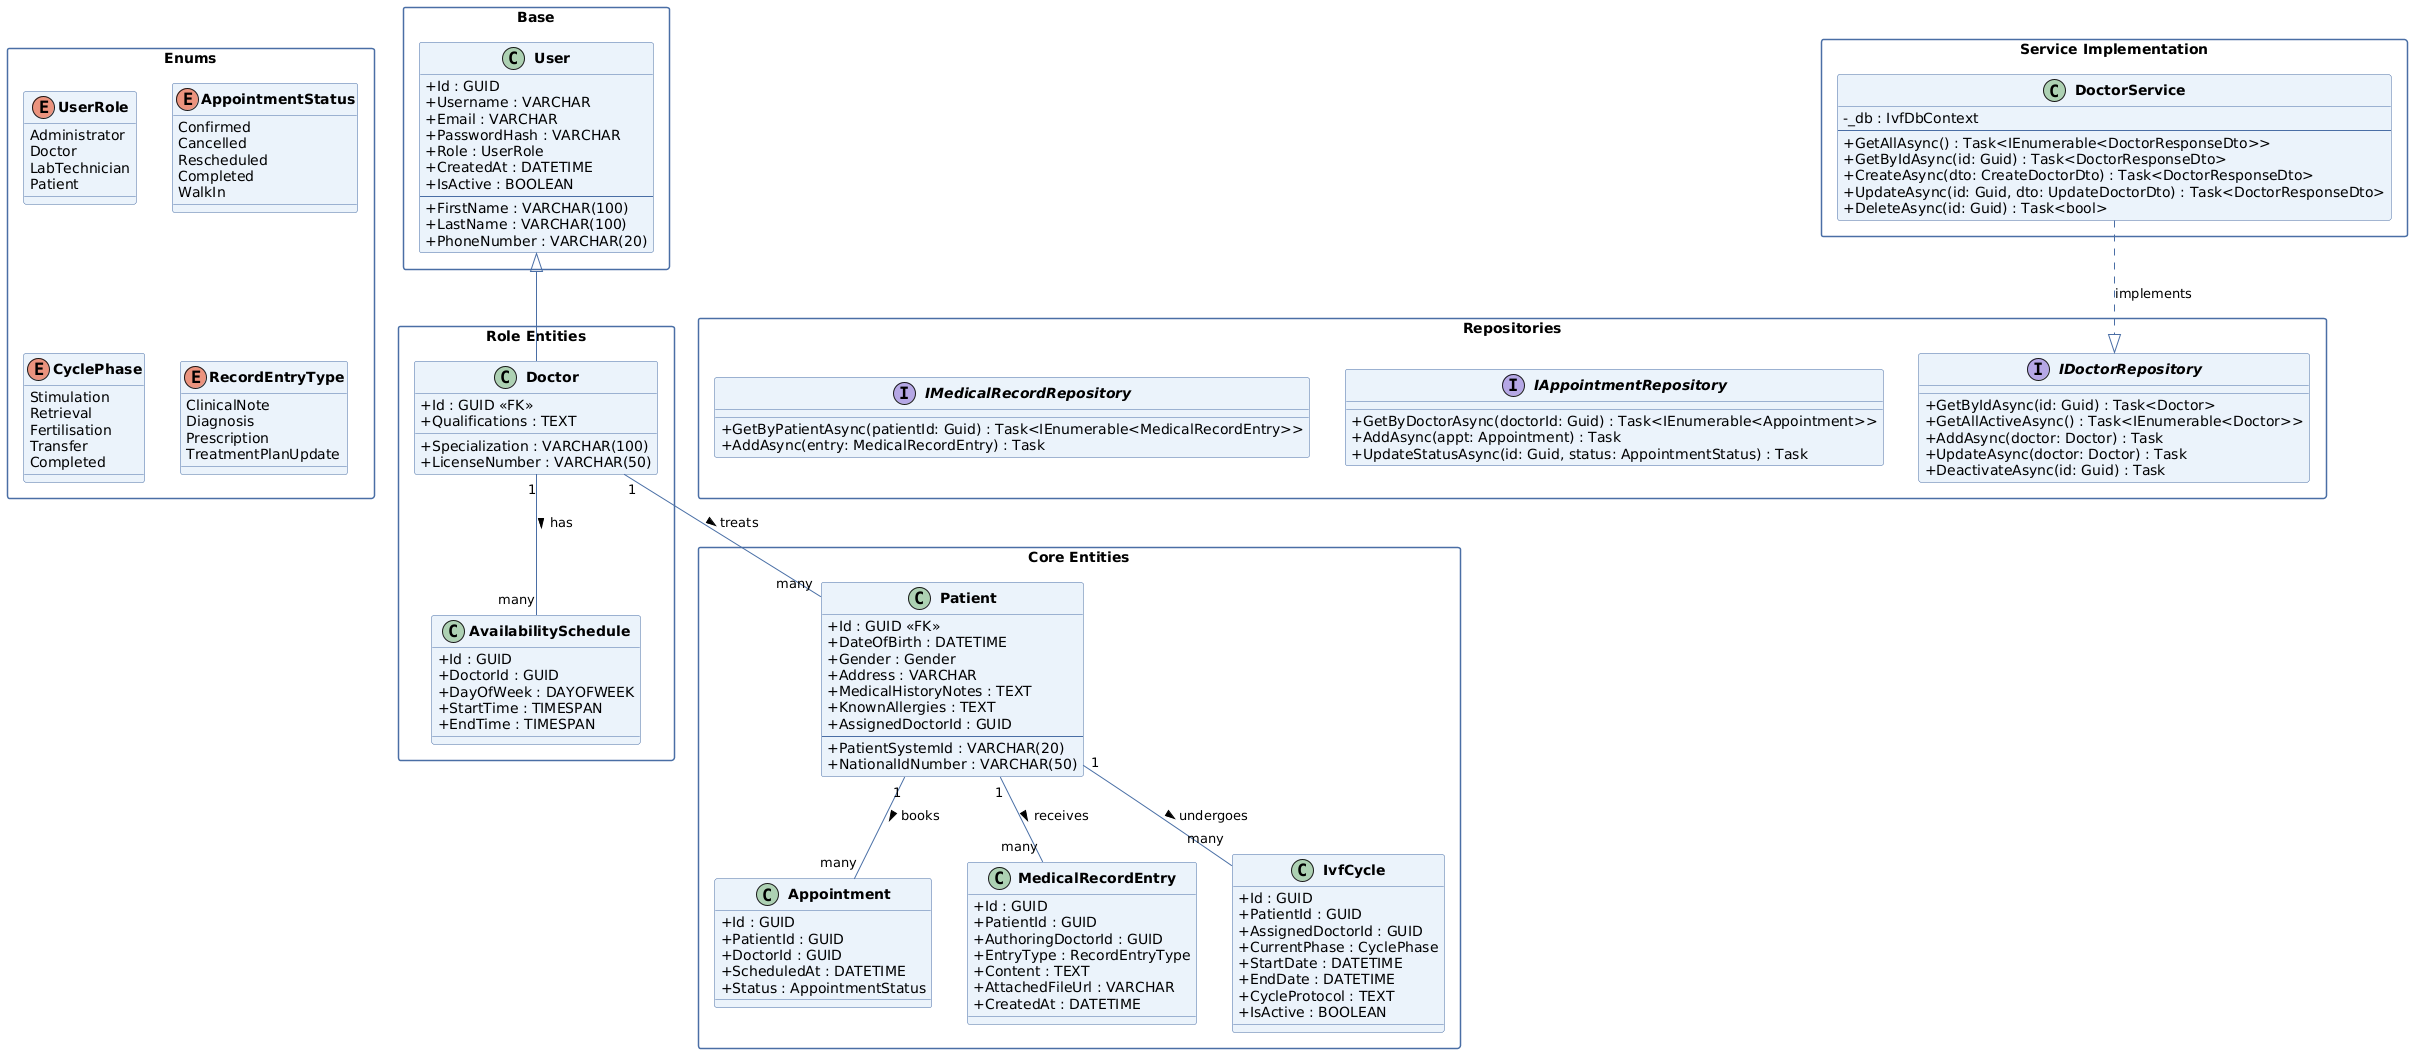

The diagram above was rendered by PlantUML. Its source (embedded in the PNG):
@startuml
' ============================================================
' IVF Clinic Management System - Doctor Class Diagram
' Structured to mirror the Administrator class diagram
' ============================================================

skinparam classAttributeIconSize 0
skinparam classFontStyle bold
skinparam packageStyle rectangle
skinparam shadowing false
skinparam class {
    BackgroundColor #EAF2FB
    BorderColor #4A6FA5
    ArrowColor #4A6FA5
}
skinparam package {
    BackgroundColor #FFFFFF
    BorderColor #4A6FA5
}

' ============================================================
' ENUMS
' ============================================================
package "Enums" {
    enum UserRole {
        Administrator
        Doctor
        LabTechnician
        Patient
    }

    enum AppointmentStatus {
        Confirmed
        Cancelled
        Rescheduled
        Completed
        WalkIn
    }

    enum CyclePhase {
        Stimulation
        Retrieval
        Fertilisation
        Transfer
        Completed
    }

    enum RecordEntryType {
        ClinicalNote
        Diagnosis
        Prescription
        TreatmentPlanUpdate
    }
}

' ============================================================
' BASE CLASS
' ============================================================
package "Base" {
    class User {
        +Id : GUID
        +Username : VARCHAR
        +Email : VARCHAR
        +PasswordHash : VARCHAR
        +Role : UserRole
        +CreatedAt : DATETIME
        +IsActive : BOOLEAN
        --
        +FirstName : VARCHAR(100)
        +LastName : VARCHAR(100)
        +PhoneNumber : VARCHAR(20)
    }
}

' ============================================================
' ROLE ENTITY - DOCTOR
' ============================================================
package "Role Entities" {
    class Doctor {
        +Id : GUID <<FK>>
        +Specialization : VARCHAR(100)
        +LicenseNumber : VARCHAR(50)
        +Qualifications : TEXT
    }

    class AvailabilitySchedule {
        +Id : GUID
        +DoctorId : GUID
        +DayOfWeek : DAYOFWEEK
        +StartTime : TIMESPAN
        +EndTime : TIMESPAN
    }
}

' ============================================================
' CORE ENTITIES
' ============================================================
package "Core Entities" {
    class Patient {
        +Id : GUID <<FK>>
        +DateOfBirth : DATETIME
        +Gender : Gender
        +Address : VARCHAR
        +MedicalHistoryNotes : TEXT
        +KnownAllergies : TEXT
        +AssignedDoctorId : GUID
        --
        +PatientSystemId : VARCHAR(20)
        +NationalIdNumber : VARCHAR(50)
    }

    class Appointment {
        +Id : GUID
        +PatientId : GUID
        +DoctorId : GUID
        +ScheduledAt : DATETIME
        +Status : AppointmentStatus
    }

    class MedicalRecordEntry {
        +Id : GUID
        +PatientId : GUID
        +AuthoringDoctorId : GUID
        +EntryType : RecordEntryType
        +Content : TEXT
        +AttachedFileUrl : VARCHAR
        +CreatedAt : DATETIME
    }

    class IvfCycle {
        +Id : GUID
        +PatientId : GUID
        +AssignedDoctorId : GUID
        +CurrentPhase : CyclePhase
        +StartDate : DATETIME
        +EndDate : DATETIME
        +CycleProtocol : TEXT
        +IsActive : BOOLEAN
    }
}

' ============================================================
' REPOSITORIES
' ============================================================
package "Repositories" {
    interface IDoctorRepository {
        +GetByIdAsync(id: Guid) : Task<Doctor>
        +GetAllActiveAsync() : Task<IEnumerable<Doctor>>
        +AddAsync(doctor: Doctor) : Task
        +UpdateAsync(doctor: Doctor) : Task
        +DeactivateAsync(id: Guid) : Task
    }

    interface IAppointmentRepository {
        +GetByDoctorAsync(doctorId: Guid) : Task<IEnumerable<Appointment>>
        +AddAsync(appt: Appointment) : Task
        +UpdateStatusAsync(id: Guid, status: AppointmentStatus) : Task
    }

    interface IMedicalRecordRepository {
        +GetByPatientAsync(patientId: Guid) : Task<IEnumerable<MedicalRecordEntry>>
        +AddAsync(entry: MedicalRecordEntry) : Task
    }
}

' ============================================================
' SERVICE IMPLEMENTATION
' ============================================================
package "Service Implementation" {
    class DoctorService {
        -_db : IvfDbContext
        --
        +GetAllAsync() : Task<IEnumerable<DoctorResponseDto>>
        +GetByIdAsync(id: Guid) : Task<DoctorResponseDto>
        +CreateAsync(dto: CreateDoctorDto) : Task<DoctorResponseDto>
        +UpdateAsync(id: Guid, dto: UpdateDoctorDto) : Task<DoctorResponseDto>
        +DeleteAsync(id: Guid) : Task<bool>
    }
}

' ============================================================
' RELATIONSHIPS
' ============================================================

' Inheritance: Doctor IS-A User
User <|-- Doctor

' Doctor's direct ownership relationships
Doctor "1" -- "many" AvailabilitySchedule : has >
Doctor "1" -- "many" Patient : treats >

' Patient-centric core entity relationships
Patient "1" -- "many" Appointment : books >
Patient "1" -- "many" MedicalRecordEntry : receives >
Patient "1" -- "many" IvfCycle : undergoes >

' Service implements repository interface
DoctorService ..|> IDoctorRepository : implements
@enduml